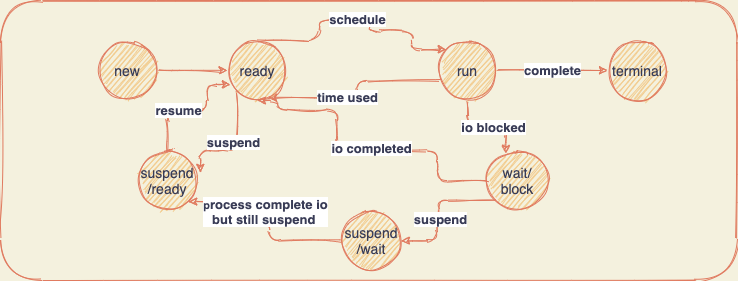

The diagram above was exported from draw.io. Its source (the exported page's mxGraphModel, read from the mxfile embedded in the PNG):
<mxGraphModel dx="946" dy="635" grid="1" gridSize="10" guides="1" tooltips="1" connect="1" arrows="1" fold="1" page="1" pageScale="1" pageWidth="827" pageHeight="1169" background="#F4F1DE" math="0" shadow="0">
  <root>
    <mxCell id="0" />
    <mxCell id="1" parent="0" />
    <mxCell id="VRPwTT6ZgHtuiFYF9v6A-7" value="" style="rounded=1;whiteSpace=wrap;html=1;sketch=1;strokeColor=#E07A5F;fontColor=#393C56;fillStyle=auto;fillColor=none;" parent="1" vertex="1">
      <mxGeometry x="13" y="240" width="737" height="280" as="geometry" />
    </mxCell>
    <mxCell id="VRPwTT6ZgHtuiFYF9v6A-10" style="edgeStyle=orthogonalEdgeStyle;rounded=1;sketch=1;orthogonalLoop=1;jettySize=auto;html=1;entryX=0;entryY=0.5;entryDx=0;entryDy=0;strokeColor=#E07A5F;fillColor=#F2CC8F;fontColor=#393C56;" parent="1" source="VRPwTT6ZgHtuiFYF9v6A-1" target="VRPwTT6ZgHtuiFYF9v6A-5" edge="1">
      <mxGeometry relative="1" as="geometry" />
    </mxCell>
    <mxCell id="VRPwTT6ZgHtuiFYF9v6A-1" value="&lt;font style=&quot;font-size: 14px&quot;&gt;new&lt;/font&gt;" style="ellipse;whiteSpace=wrap;html=1;aspect=fixed;sketch=1;strokeColor=#E07A5F;fillColor=#F2CC8F;fontColor=#393C56;rounded=1;" parent="1" vertex="1">
      <mxGeometry x="110" y="280" width="60" height="60" as="geometry" />
    </mxCell>
    <mxCell id="VRPwTT6ZgHtuiFYF9v6A-14" value="&lt;font style=&quot;font-size: 13px&quot;&gt;&lt;b&gt;complete&lt;/b&gt;&lt;/font&gt;" style="edgeStyle=orthogonalEdgeStyle;rounded=1;sketch=1;orthogonalLoop=1;jettySize=auto;html=1;exitX=1;exitY=0.5;exitDx=0;exitDy=0;entryX=0;entryY=0.5;entryDx=0;entryDy=0;strokeColor=#E07A5F;fillColor=#F2CC8F;fontColor=#393C56;" parent="1" source="VRPwTT6ZgHtuiFYF9v6A-2" target="VRPwTT6ZgHtuiFYF9v6A-6" edge="1">
      <mxGeometry relative="1" as="geometry" />
    </mxCell>
    <mxCell id="VRPwTT6ZgHtuiFYF9v6A-15" style="edgeStyle=orthogonalEdgeStyle;rounded=1;sketch=1;orthogonalLoop=1;jettySize=auto;html=1;entryX=0.683;entryY=0.95;entryDx=0;entryDy=0;entryPerimeter=0;strokeColor=#E07A5F;fillColor=#F2CC8F;fontColor=#393C56;" parent="1" source="VRPwTT6ZgHtuiFYF9v6A-2" target="VRPwTT6ZgHtuiFYF9v6A-5" edge="1">
      <mxGeometry relative="1" as="geometry">
        <Array as="points">
          <mxPoint x="370" y="320" />
          <mxPoint x="370" y="337" />
        </Array>
      </mxGeometry>
    </mxCell>
    <mxCell id="VRPwTT6ZgHtuiFYF9v6A-16" value="&lt;font style=&quot;font-size: 13px&quot;&gt;&lt;b&gt;time used&lt;/b&gt;&lt;/font&gt;" style="edgeLabel;html=1;align=center;verticalAlign=middle;resizable=0;points=[];fontColor=#393C56;" parent="VRPwTT6ZgHtuiFYF9v6A-15" vertex="1" connectable="0">
      <mxGeometry x="0.1615" y="-1" relative="1" as="geometry">
        <mxPoint as="offset" />
      </mxGeometry>
    </mxCell>
    <mxCell id="VRPwTT6ZgHtuiFYF9v6A-17" style="edgeStyle=orthogonalEdgeStyle;rounded=1;sketch=1;orthogonalLoop=1;jettySize=auto;html=1;entryX=0.308;entryY=0.05;entryDx=0;entryDy=0;entryPerimeter=0;strokeColor=#E07A5F;fillColor=#F2CC8F;fontColor=#393C56;" parent="1" source="VRPwTT6ZgHtuiFYF9v6A-2" target="VRPwTT6ZgHtuiFYF9v6A-11" edge="1">
      <mxGeometry relative="1" as="geometry" />
    </mxCell>
    <mxCell id="VRPwTT6ZgHtuiFYF9v6A-19" value="&lt;font style=&quot;font-size: 13px&quot;&gt;&lt;b&gt;io blocked&lt;/b&gt;&lt;/font&gt;" style="edgeLabel;html=1;align=center;verticalAlign=middle;resizable=0;points=[];fontColor=#393C56;" parent="VRPwTT6ZgHtuiFYF9v6A-17" vertex="1" connectable="0">
      <mxGeometry x="0.082" y="-1" relative="1" as="geometry">
        <mxPoint as="offset" />
      </mxGeometry>
    </mxCell>
    <mxCell id="VRPwTT6ZgHtuiFYF9v6A-2" value="&lt;span style=&quot;font-size: 14px&quot;&gt;run&lt;/span&gt;" style="ellipse;whiteSpace=wrap;html=1;aspect=fixed;sketch=1;strokeColor=#E07A5F;fillColor=#F2CC8F;fontColor=#393C56;rounded=1;" parent="1" vertex="1">
      <mxGeometry x="450" y="280" width="60" height="60" as="geometry" />
    </mxCell>
    <mxCell id="VRPwTT6ZgHtuiFYF9v6A-26" style="edgeStyle=orthogonalEdgeStyle;rounded=1;sketch=1;orthogonalLoop=1;jettySize=auto;html=1;exitX=0.5;exitY=0;exitDx=0;exitDy=0;entryX=0.05;entryY=0.733;entryDx=0;entryDy=0;entryPerimeter=0;strokeColor=#E07A5F;fillColor=#F2CC8F;fontColor=#393C56;" parent="1" source="VRPwTT6ZgHtuiFYF9v6A-3" target="VRPwTT6ZgHtuiFYF9v6A-5" edge="1">
      <mxGeometry relative="1" as="geometry">
        <Array as="points">
          <mxPoint x="180" y="350" />
          <mxPoint x="220" y="350" />
          <mxPoint x="220" y="324" />
        </Array>
      </mxGeometry>
    </mxCell>
    <mxCell id="VRPwTT6ZgHtuiFYF9v6A-27" value="&lt;font style=&quot;font-size: 13px&quot;&gt;&lt;b&gt;resume&lt;/b&gt;&lt;/font&gt;" style="edgeLabel;html=1;align=center;verticalAlign=middle;resizable=0;points=[];fontColor=#393C56;" parent="VRPwTT6ZgHtuiFYF9v6A-26" vertex="1" connectable="0">
      <mxGeometry x="-0.2248" y="1" relative="1" as="geometry">
        <mxPoint as="offset" />
      </mxGeometry>
    </mxCell>
    <mxCell id="VRPwTT6ZgHtuiFYF9v6A-3" value="&lt;span style=&quot;font-size: 14px&quot;&gt;suspend&lt;br&gt;/ready&lt;br&gt;&lt;/span&gt;" style="ellipse;whiteSpace=wrap;html=1;aspect=fixed;sketch=1;strokeColor=#E07A5F;fillColor=#F2CC8F;fontColor=#393C56;rounded=1;" parent="1" vertex="1">
      <mxGeometry x="150" y="390" width="60" height="60" as="geometry" />
    </mxCell>
    <mxCell id="VRPwTT6ZgHtuiFYF9v6A-24" style="edgeStyle=orthogonalEdgeStyle;rounded=1;sketch=1;orthogonalLoop=1;jettySize=auto;html=1;entryX=1;entryY=1;entryDx=0;entryDy=0;strokeColor=#E07A5F;fillColor=#F2CC8F;fontColor=#393C56;" parent="1" source="VRPwTT6ZgHtuiFYF9v6A-4" target="VRPwTT6ZgHtuiFYF9v6A-3" edge="1">
      <mxGeometry relative="1" as="geometry" />
    </mxCell>
    <mxCell id="VRPwTT6ZgHtuiFYF9v6A-25" value="p&lt;font style=&quot;font-size: 13px&quot;&gt;rocess complete io&lt;br&gt;but still suspend&amp;nbsp;&lt;/font&gt;" style="edgeLabel;html=1;align=center;verticalAlign=middle;resizable=0;points=[];fontColor=#393C56;fontStyle=1" parent="VRPwTT6ZgHtuiFYF9v6A-24" vertex="1" connectable="0">
      <mxGeometry x="0.0639" y="5" relative="1" as="geometry">
        <mxPoint as="offset" />
      </mxGeometry>
    </mxCell>
    <mxCell id="VRPwTT6ZgHtuiFYF9v6A-4" value="&lt;span style=&quot;font-size: 14px&quot;&gt;suspend&lt;br&gt;/wait&lt;/span&gt;" style="ellipse;whiteSpace=wrap;html=1;aspect=fixed;sketch=1;strokeColor=#E07A5F;fillColor=#F2CC8F;fontColor=#393C56;rounded=1;" parent="1" vertex="1">
      <mxGeometry x="354" y="450" width="60" height="60" as="geometry" />
    </mxCell>
    <mxCell id="VRPwTT6ZgHtuiFYF9v6A-12" style="edgeStyle=orthogonalEdgeStyle;rounded=1;sketch=1;orthogonalLoop=1;jettySize=auto;html=1;entryX=0;entryY=0;entryDx=0;entryDy=0;strokeColor=#E07A5F;fillColor=#F2CC8F;fontColor=#393C56;" parent="1" source="VRPwTT6ZgHtuiFYF9v6A-5" target="VRPwTT6ZgHtuiFYF9v6A-2" edge="1">
      <mxGeometry relative="1" as="geometry">
        <mxPoint x="292" y="280" as="sourcePoint" />
        <mxPoint x="424.28679656440363" y="288.78679656440363" as="targetPoint" />
        <Array as="points">
          <mxPoint x="332" y="280" />
          <mxPoint x="332" y="260" />
          <mxPoint x="382" y="260" />
          <mxPoint x="382" y="270" />
          <mxPoint x="424" y="270" />
          <mxPoint x="424" y="289" />
        </Array>
      </mxGeometry>
    </mxCell>
    <mxCell id="VRPwTT6ZgHtuiFYF9v6A-13" value="&lt;font style=&quot;font-size: 13px&quot;&gt;&lt;b style=&quot;&quot;&gt;schedule&lt;/b&gt;&lt;/font&gt;" style="edgeLabel;html=1;align=center;verticalAlign=middle;resizable=0;points=[];fontColor=#393C56;labelBackgroundColor=#ffffff;" parent="VRPwTT6ZgHtuiFYF9v6A-12" vertex="1" connectable="0">
      <mxGeometry x="0.005" y="2" relative="1" as="geometry">
        <mxPoint as="offset" />
      </mxGeometry>
    </mxCell>
    <mxCell id="VRPwTT6ZgHtuiFYF9v6A-28" style="edgeStyle=orthogonalEdgeStyle;rounded=1;sketch=1;orthogonalLoop=1;jettySize=auto;html=1;entryX=1.05;entryY=0.367;entryDx=0;entryDy=0;entryPerimeter=0;strokeColor=#E07A5F;fillColor=#F2CC8F;fontColor=#393C56;" parent="1" source="VRPwTT6ZgHtuiFYF9v6A-5" target="VRPwTT6ZgHtuiFYF9v6A-3" edge="1">
      <mxGeometry relative="1" as="geometry">
        <Array as="points">
          <mxPoint x="250" y="390" />
          <mxPoint x="213" y="390" />
        </Array>
      </mxGeometry>
    </mxCell>
    <mxCell id="VRPwTT6ZgHtuiFYF9v6A-29" value="&lt;font style=&quot;font-size: 13px&quot;&gt;&lt;b&gt;suspend&lt;/b&gt;&lt;/font&gt;" style="edgeLabel;html=1;align=center;verticalAlign=middle;resizable=0;points=[];fontColor=#393C56;" parent="VRPwTT6ZgHtuiFYF9v6A-28" vertex="1" connectable="0">
      <mxGeometry x="-0.1661" y="-5" relative="1" as="geometry">
        <mxPoint as="offset" />
      </mxGeometry>
    </mxCell>
    <mxCell id="VRPwTT6ZgHtuiFYF9v6A-5" value="&lt;span style=&quot;font-size: 14px&quot;&gt;ready&lt;br&gt;&lt;/span&gt;" style="ellipse;whiteSpace=wrap;html=1;aspect=fixed;sketch=1;strokeColor=#E07A5F;fillColor=#F2CC8F;fontColor=#393C56;rounded=1;" parent="1" vertex="1">
      <mxGeometry x="240" y="280" width="60" height="60" as="geometry" />
    </mxCell>
    <mxCell id="VRPwTT6ZgHtuiFYF9v6A-6" value="&lt;span style=&quot;font-size: 14px&quot;&gt;terminal&lt;/span&gt;" style="ellipse;whiteSpace=wrap;html=1;aspect=fixed;sketch=1;strokeColor=#E07A5F;fillColor=#F2CC8F;fontColor=#393C56;rounded=1;" parent="1" vertex="1">
      <mxGeometry x="620" y="280" width="60" height="60" as="geometry" />
    </mxCell>
    <mxCell id="VRPwTT6ZgHtuiFYF9v6A-20" style="edgeStyle=orthogonalEdgeStyle;rounded=1;sketch=1;orthogonalLoop=1;jettySize=auto;html=1;exitX=0;exitY=0.5;exitDx=0;exitDy=0;entryX=0.5;entryY=1;entryDx=0;entryDy=0;strokeColor=#E07A5F;fillColor=#F2CC8F;fontColor=#393C56;" parent="1" source="VRPwTT6ZgHtuiFYF9v6A-11" target="VRPwTT6ZgHtuiFYF9v6A-5" edge="1">
      <mxGeometry relative="1" as="geometry">
        <Array as="points">
          <mxPoint x="450" y="420" />
          <mxPoint x="450" y="390" />
          <mxPoint x="350" y="390" />
          <mxPoint x="350" y="350" />
          <mxPoint x="290" y="350" />
        </Array>
      </mxGeometry>
    </mxCell>
    <mxCell id="VRPwTT6ZgHtuiFYF9v6A-21" value="&lt;font style=&quot;font-size: 13px&quot;&gt;&lt;b&gt;io completed&lt;/b&gt;&lt;/font&gt;" style="edgeLabel;html=1;align=center;verticalAlign=middle;resizable=0;points=[];fontColor=#393C56;labelBackgroundColor=#ffffff;" parent="VRPwTT6ZgHtuiFYF9v6A-20" vertex="1" connectable="0">
      <mxGeometry x="-0.0474" y="-3" relative="1" as="geometry">
        <mxPoint x="1" as="offset" />
      </mxGeometry>
    </mxCell>
    <mxCell id="VRPwTT6ZgHtuiFYF9v6A-22" style="edgeStyle=orthogonalEdgeStyle;rounded=1;sketch=1;orthogonalLoop=1;jettySize=auto;html=1;entryX=1;entryY=0.5;entryDx=0;entryDy=0;strokeColor=#E07A5F;fillColor=#F2CC8F;fontColor=#393C56;" parent="1" source="VRPwTT6ZgHtuiFYF9v6A-11" target="VRPwTT6ZgHtuiFYF9v6A-4" edge="1">
      <mxGeometry relative="1" as="geometry">
        <Array as="points">
          <mxPoint x="450" y="440" />
          <mxPoint x="450" y="480" />
        </Array>
      </mxGeometry>
    </mxCell>
    <mxCell id="VRPwTT6ZgHtuiFYF9v6A-23" value="&lt;font style=&quot;font-size: 13px&quot;&gt;&lt;b&gt;suspend&lt;/b&gt;&lt;/font&gt;" style="edgeLabel;html=1;align=center;verticalAlign=middle;resizable=0;points=[];fontColor=#393C56;" parent="VRPwTT6ZgHtuiFYF9v6A-22" vertex="1" connectable="0">
      <mxGeometry x="0.1413" y="2" relative="1" as="geometry">
        <mxPoint as="offset" />
      </mxGeometry>
    </mxCell>
    <mxCell id="VRPwTT6ZgHtuiFYF9v6A-11" value="&lt;span style=&quot;font-size: 14px&quot;&gt;wait/ block&lt;/span&gt;" style="ellipse;whiteSpace=wrap;html=1;aspect=fixed;sketch=1;strokeColor=#E07A5F;fillColor=#F2CC8F;fontColor=#393C56;rounded=1;" parent="1" vertex="1">
      <mxGeometry x="500" y="390" width="60" height="60" as="geometry" />
    </mxCell>
  </root>
</mxGraphModel>